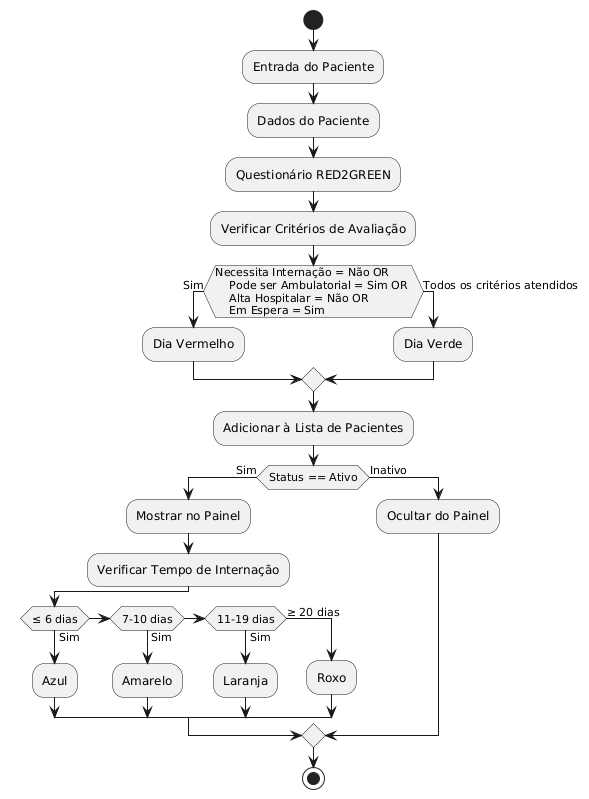

The diagram above was rendered by PlantUML. Its source (embedded in the PNG):
@startuml
start

:Entrada do Paciente;
:Dados do Paciente;
:Questionário RED2GREEN;

:Verificar Critérios de Avaliação;

if (Necessita Internação = Não OR 
    Pode ser Ambulatorial = Sim OR 
    Alta Hospitalar = Não OR 
    Em Espera = Sim) then (Sim)
  :Dia Vermelho;
else (Todos os critérios atendidos)
  :Dia Verde;
endif

:Adicionar à Lista de Pacientes;

if (Status == Ativo) then (Sim)
  :Mostrar no Painel;

  :Verificar Tempo de Internação;

  if (≤ 6 dias) then (Sim)
    :Azul;
  else if (7-10 dias) then (Sim)
    :Amarelo;
  else if (11-19 dias) then (Sim)
    :Laranja;
  else (≥ 20 dias)
    :Roxo;
  endif

else (Inativo)
  :Ocultar do Painel;
endif

stop
@enduml